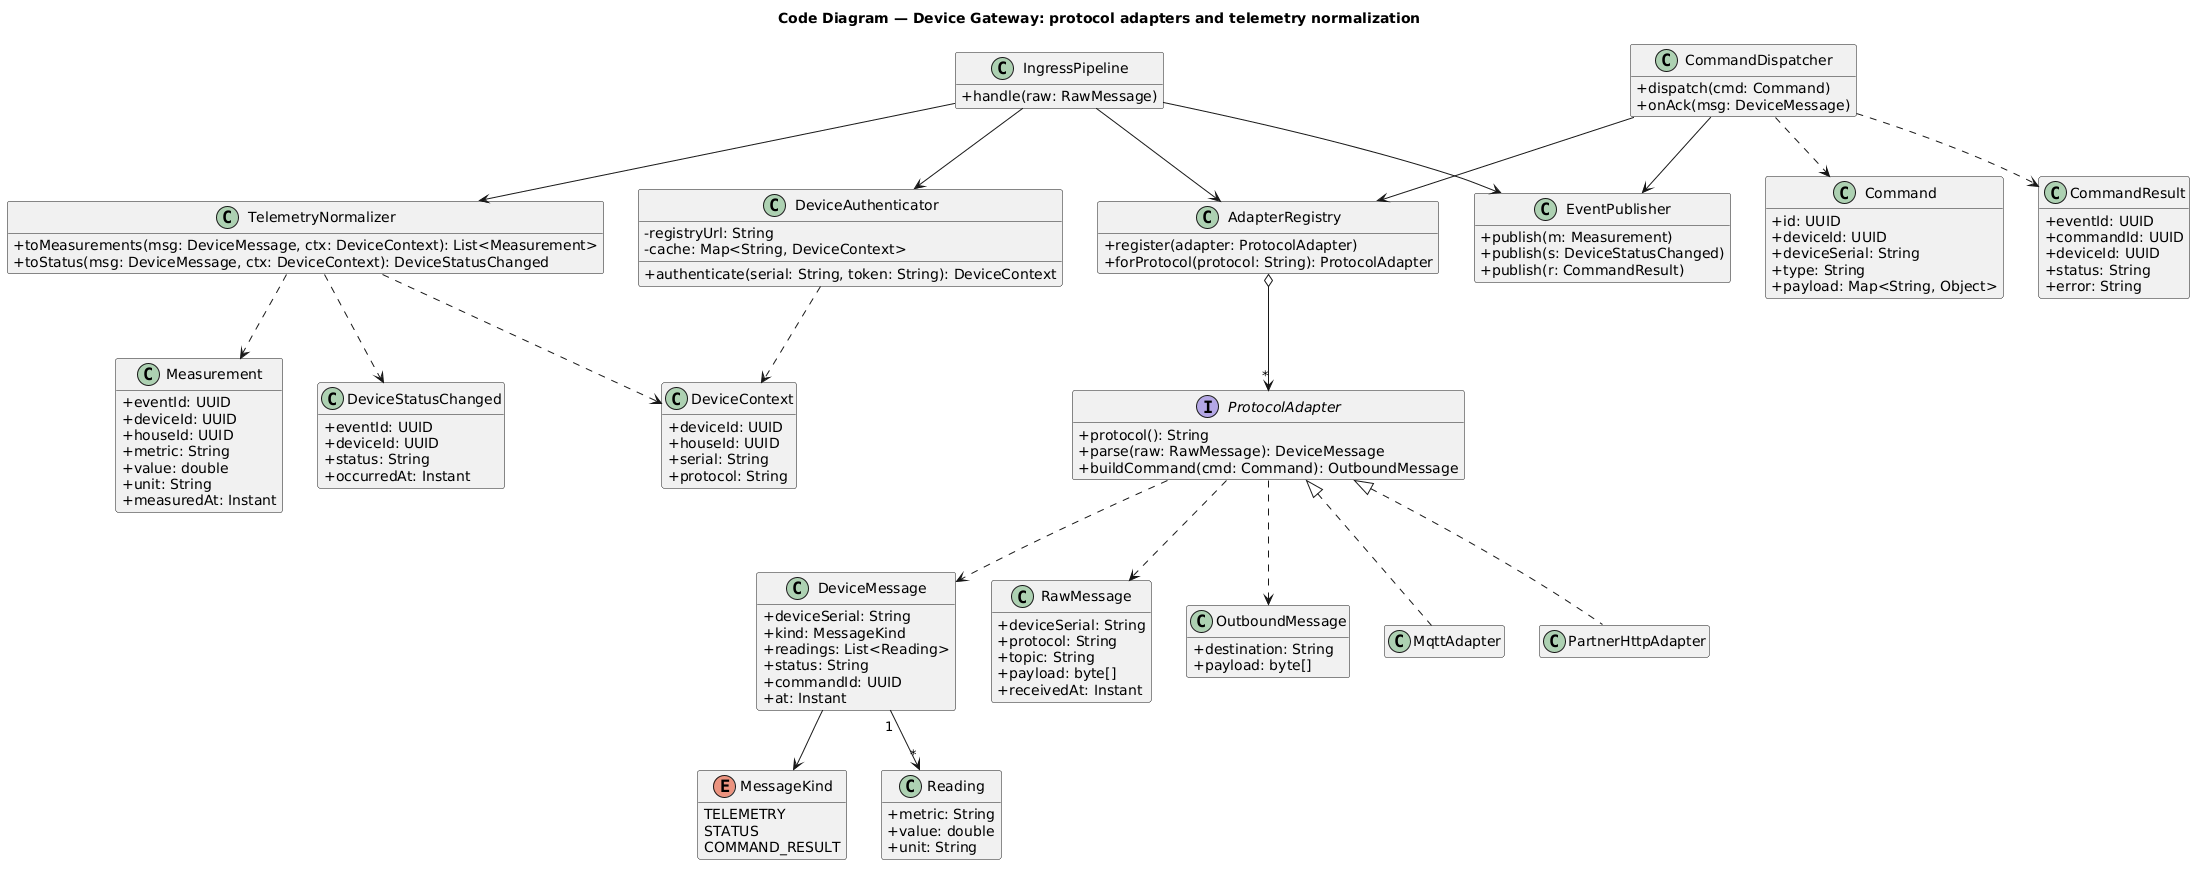

The diagram above was rendered by PlantUML. Its source (embedded in the PNG):
@startuml 04-code-gateway
title Code Diagram — Device Gateway: protocol adapters and telemetry normalization
skinparam classAttributeIconSize 0
hide empty members

enum MessageKind {
  TELEMETRY
  STATUS
  COMMAND_RESULT
}

class RawMessage {
  +deviceSerial: String
  +protocol: String
  +topic: String
  +payload: byte[]
  +receivedAt: Instant
}

class Reading {
  +metric: String
  +value: double
  +unit: String
}

class DeviceMessage {
  +deviceSerial: String
  +kind: MessageKind
  +readings: List<Reading>
  +status: String
  +commandId: UUID
  +at: Instant
}

class Command {
  +id: UUID
  +deviceId: UUID
  +deviceSerial: String
  +type: String
  +payload: Map<String, Object>
}

class OutboundMessage {
  +destination: String
  +payload: byte[]
}

interface ProtocolAdapter {
  +protocol(): String
  +parse(raw: RawMessage): DeviceMessage
  +buildCommand(cmd: Command): OutboundMessage
}
class MqttAdapter
class PartnerHttpAdapter

class AdapterRegistry {
  +register(adapter: ProtocolAdapter)
  +forProtocol(protocol: String): ProtocolAdapter
}

class DeviceContext {
  +deviceId: UUID
  +houseId: UUID
  +serial: String
  +protocol: String
}

class DeviceAuthenticator {
  -registryUrl: String
  -cache: Map<String, DeviceContext>
  +authenticate(serial: String, token: String): DeviceContext
}

class Measurement {
  +eventId: UUID
  +deviceId: UUID
  +houseId: UUID
  +metric: String
  +value: double
  +unit: String
  +measuredAt: Instant
}

class DeviceStatusChanged {
  +eventId: UUID
  +deviceId: UUID
  +status: String
  +occurredAt: Instant
}

class CommandResult {
  +eventId: UUID
  +commandId: UUID
  +deviceId: UUID
  +status: String
  +error: String
}

class TelemetryNormalizer {
  +toMeasurements(msg: DeviceMessage, ctx: DeviceContext): List<Measurement>
  +toStatus(msg: DeviceMessage, ctx: DeviceContext): DeviceStatusChanged
}

class EventPublisher {
  +publish(m: Measurement)
  +publish(s: DeviceStatusChanged)
  +publish(r: CommandResult)
}

class IngressPipeline {
  +handle(raw: RawMessage)
}

class CommandDispatcher {
  +dispatch(cmd: Command)
  +onAck(msg: DeviceMessage)
}

IngressPipeline --> DeviceAuthenticator
IngressPipeline --> AdapterRegistry
IngressPipeline --> TelemetryNormalizer
IngressPipeline --> EventPublisher
DeviceAuthenticator ..> DeviceContext
AdapterRegistry o--> "*" ProtocolAdapter
ProtocolAdapter <|.. MqttAdapter
ProtocolAdapter <|.. PartnerHttpAdapter
ProtocolAdapter ..> RawMessage
ProtocolAdapter ..> DeviceMessage
ProtocolAdapter ..> OutboundMessage
DeviceMessage --> MessageKind
DeviceMessage "1" --> "*" Reading
TelemetryNormalizer ..> DeviceContext
TelemetryNormalizer ..> Measurement
TelemetryNormalizer ..> DeviceStatusChanged
CommandDispatcher --> AdapterRegistry
CommandDispatcher --> EventPublisher
CommandDispatcher ..> Command
CommandDispatcher ..> CommandResult
@enduml